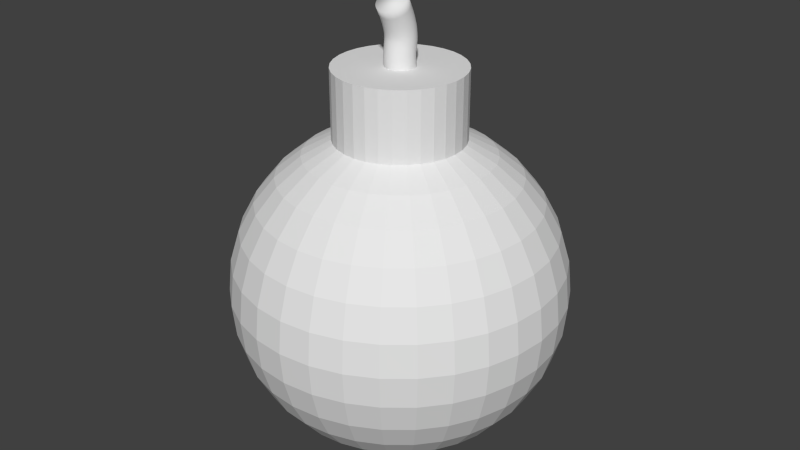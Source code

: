 # Source: cherrybomb.blend  (saved by Blender 2.76.0; exported with 4.5.12 LTS)
import bpy
from mathutils import Matrix  # noqa: F401  (used for matrix-valued properties, if any)

bpy.ops.wm.read_factory_settings(use_empty=True)
scene = bpy.context.scene
scene.name = 'Scene'

# ---- collections
col_collection_1 = bpy.data.collections.new('Collection 1'); scene.collection.children.link(col_collection_1)

# ---- world
world_world = bpy.data.worlds.new('World'); scene.world = world_world
world_world.color = (0.05088, 0.05088, 0.05088)
world_world.use_sun_shadow = False
world_world.sun_shadow_jitter_overblur = 0.0
world_world.cycles.sampling_method = 'MANUAL'
world_world.cycles.sample_map_resolution = 256

# ---- meshes
me_sphere = bpy.data.meshes.new('Sphere')
me_sphere.from_pydata([(8.701e-09, 0.1873, 0.01022), (-0.001222, 0.1874, 0.01012), (-0.002398, 0.1876, 0.009805), (-0.003481, 0.1879, 0.009298), (-0.00443, 0.1882, 0.008616), (-0.00521, 0.1887, 0.007785), (-0.005789, 0.1892, 0.006836), (-0.006145, 0.1898, 0.005807), (-0.006266, 0.1904, 0.004737), (-0.006145, 0.191, 0.003667), (-0.005789, 0.1915, 0.002638), (-0.00521, 0.1921, 0.001689), (-0.00443, 0.1925, 0.0008578), (-0.003481, 0.1929, 0.0001755), (-0.002398, 0.1932, -0.0003314), (-0.001222, 0.1933, -0.0006436), (9.251e-09, 0.1934, -0.000749), (0.001222, 0.1933, -0.0006436), (0.002398, 0.1932, -0.0003314), (0.003481, 0.1929, 0.0001755), (0.004431, 0.1925, 0.0008578), (0.00521, 0.1921, 0.001689), (0.005789, 0.1915, 0.002638), (0.006145, 0.191, 0.003667), (0.006266, 0.1904, 0.004737), (0.006145, 0.1898, 0.005807), (0.005789, 0.1892, 0.006836), (0.00521, 0.1887, 0.007785), (0.004431, 0.1882, 0.008616), (0.003481, 0.1879, 0.009298), (0.002398, 0.1876, 0.009805), (0.001222, 0.1874, 0.01012), (1.323e-07, 0.1842, 0.008549), (-0.001222, 0.1842, 0.008441), (-0.002398, 0.1844, 0.008122), (-0.003481, 0.1846, 0.007603), (-0.00443, 0.185, 0.006905), (-0.00521, 0.1854, 0.006054), (-0.005789, 0.1859, 0.005083), (-0.006145, 0.1864, 0.00403), (-0.006266, 0.1869, 0.002935), (-0.006145, 0.1875, 0.00184), (-0.005789, 0.188, 0.0007871), (-0.00521, 0.1885, -0.0001833), (-0.00443, 0.1889, -0.001034), (-0.003481, 0.1893, -0.001732), (-0.002398, 0.1895, -0.002251), (-0.001222, 0.1897, -0.00257), (1.315e-07, 0.1897, -0.002678), (0.001223, 0.1897, -0.00257), (0.002398, 0.1895, -0.002251), (0.003481, 0.1893, -0.001732), (0.004431, 0.1889, -0.001034), (0.00521, 0.1885, -0.000183), (0.005789, 0.188, 0.0007875), (0.006145, 0.1875, 0.001841), (0.006266, 0.1869, 0.002936), (0.006145, 0.1864, 0.004031), (0.005789, 0.1859, 0.005084), (0.00521, 0.1854, 0.006054), (0.004431, 0.185, 0.006905), (0.003481, 0.1846, 0.007603), (0.002398, 0.1844, 0.008122), (0.001223, 0.1842, 0.008441), (4.816e-07, 0.1816, 0.007329), (-0.001222, 0.1816, 0.007219), (-0.002397, 0.1817, 0.006891), (-0.003481, 0.182, 0.006359), (-0.00443, 0.1823, 0.005643), (-0.005209, 0.1827, 0.00477), (-0.005788, 0.1831, 0.003775), (-0.006145, 0.1835, 0.002695), (-0.006265, 0.184, 0.001571), (-0.006145, 0.1845, 0.0004482), (-0.005788, 0.185, -0.0006318), (-0.005209, 0.1854, -0.001627), (-0.00443, 0.1858, -0.0025), (-0.003481, 0.1861, -0.003216), (-0.002397, 0.1863, -0.003748), (-0.001222, 0.1864, -0.004075), (4.812e-07, 0.1865, -0.004186), (0.001223, 0.1864, -0.004075), (0.002398, 0.1863, -0.003747), (0.003481, 0.1861, -0.003215), (0.004431, 0.1858, -0.002499), (0.00521, 0.1854, -0.001627), (0.005789, 0.185, -0.0006311), (0.006146, 0.1845, 0.000449), (0.006266, 0.184, 0.001572), (0.006146, 0.1835, 0.002696), (0.005789, 0.1831, 0.003776), (0.00521, 0.1827, 0.004771), (0.004431, 0.1823, 0.005643), (0.003481, 0.182, 0.006359), (0.002398, 0.1817, 0.006891), (0.001223, 0.1816, 0.007219), (1.028e-06, 0.1795, 0.006508), (-0.001221, 0.1795, 0.006394), (-0.002397, 0.1796, 0.006057), (-0.00348, 0.1798, 0.00551), (-0.004429, 0.1801, 0.004775), (-0.005209, 0.1804, 0.003878), (-0.005788, 0.1807, 0.002855), (-0.006144, 0.1811, 0.001746), (-0.006265, 0.1815, 0.0005916), (-0.006144, 0.1819, -0.0005624), (-0.005788, 0.1823, -0.001672), (-0.005209, 0.1827, -0.002695), (-0.004429, 0.183, -0.003591), (-0.00348, 0.1832, -0.004327), (-0.002397, 0.1834, -0.004873), (-0.001221, 0.1836, -0.00521), (1.027e-06, 0.1836, -0.005323), (0.001223, 0.1836, -0.00521), (0.002399, 0.1834, -0.004873), (0.003482, 0.1833, -0.004326), (0.004432, 0.183, -0.00359), (0.005211, 0.1827, -0.002694), (0.00579, 0.1823, -0.001671), (0.006146, 0.1819, -0.0005614), (0.006267, 0.1815, 0.0005927), (0.006146, 0.1811, 0.001747), (0.00579, 0.1807, 0.002856), (0.005211, 0.1804, 0.003879), (0.004432, 0.1801, 0.004776), (0.003482, 0.1798, 0.005511), (0.002399, 0.1796, 0.006058), (0.001223, 0.1795, 0.006394), (1.739e-06, 0.1779, 0.006014), (-0.001221, 0.1779, 0.005897), (-0.002396, 0.178, 0.005551), (-0.003479, 0.1781, 0.00499), (-0.004429, 0.1783, 0.004235), (-0.005208, 0.1785, 0.003315), (-0.005787, 0.1788, 0.002265), (-0.006144, 0.1791, 0.001126), (-0.006264, 0.1794, -5.815e-05), (-0.006144, 0.1797, -0.001243), (-0.005787, 0.18, -0.002381), (-0.005208, 0.1803, -0.003431), (-0.004429, 0.1805, -0.004351), (-0.003479, 0.1807, -0.005106), (-0.002396, 0.1808, -0.005667), (-0.001221, 0.1809, -0.006012), (1.74e-06, 0.181, -0.006129), (0.001224, 0.1809, -0.006012), (0.0024, 0.1808, -0.005666), (0.003483, 0.1807, -0.005105), (0.004432, 0.1805, -0.00435), (0.005211, 0.1803, -0.00343), (0.00579, 0.18, -0.00238), (0.006147, 0.1797, -0.001241), (0.006267, 0.1794, -5.695e-05), (0.006147, 0.1791, 0.001127), (0.00579, 0.1788, 0.002266), (0.005211, 0.1786, 0.003316), (0.004432, 0.1783, 0.004236), (0.003483, 0.1781, 0.004991), (0.0024, 0.178, 0.005552), (0.001224, 0.1779, 0.005897), (2.588e-06, 0.1767, 0.005765), (-0.00122, 0.1767, 0.005646), (-0.002395, 0.1767, 0.005293), (-0.003478, 0.1768, 0.00472), (-0.004428, 0.1769, 0.00395), (-0.005207, 0.1771, 0.003011), (-0.005786, 0.1772, 0.001939), (-0.006143, 0.1774, 0.000777), (-0.006263, 0.1776, -0.0004318), (-0.006143, 0.1778, -0.001641), (-0.005786, 0.1779, -0.002803), (-0.005207, 0.1781, -0.003874), (-0.004428, 0.1782, -0.004813), (-0.003478, 0.1784, -0.005583), (-0.002395, 0.1785, -0.006156), (-0.00122, 0.1785, -0.006508), (2.588e-06, 0.1785, -0.006627), (0.001225, 0.1785, -0.006508), (0.0024, 0.1785, -0.006156), (0.003484, 0.1784, -0.005583), (0.004433, 0.1783, -0.004812), (0.005212, 0.1781, -0.003873), (0.005791, 0.178, -0.002802), (0.006148, 0.1778, -0.00164), (0.006268, 0.1776, -0.0004308), (0.006148, 0.1774, 0.000778), (0.005791, 0.1772, 0.00194), (0.005212, 0.1771, 0.003011), (0.004433, 0.1769, 0.00395), (0.003484, 0.1768, 0.004721), (0.0024, 0.1767, 0.005293), (0.001225, 0.1767, 0.005646), (3.542e-06, 0.1757, 0.005677), (-0.001219, 0.1758, 0.005557), (-0.002394, 0.1758, 0.0052), (-0.003477, 0.1758, 0.004622), (-0.004427, 0.1758, 0.003843), (-0.005206, 0.1759, 0.002895), (-0.005785, 0.1759, 0.001812), (-0.006142, 0.176, 0.0006381), (-0.006262, 0.176, -0.0005832), (-0.006142, 0.1761, -0.001805), (-0.005785, 0.1761, -0.002979), (-0.005206, 0.1762, -0.004061), (-0.004427, 0.1762, -0.00501), (-0.003477, 0.1762, -0.005788), (-0.002394, 0.1763, -0.006367), (-0.001219, 0.1763, -0.006723), (3.541e-06, 0.1763, -0.006843), (0.001226, 0.1763, -0.006723), (0.002401, 0.1763, -0.006367), (0.003485, 0.1762, -0.005788), (0.004434, 0.1762, -0.00501), (0.005213, 0.1762, -0.004061), (0.005792, 0.1761, -0.002979), (0.006149, 0.1761, -0.001804), (0.006269, 0.176, -0.0005829), (0.006149, 0.176, 0.0006384), (0.005792, 0.1759, 0.001813), (0.005213, 0.1759, 0.002895), (0.004434, 0.1758, 0.003844), (0.003485, 0.1758, 0.004622), (0.002401, 0.1758, 0.005201), (0.001226, 0.1758, 0.005557), (4.571e-06, 0.175, 0.005689), (-0.001218, 0.1749, 0.005569), (-0.002393, 0.1749, 0.005213), (-0.003476, 0.1749, 0.004635), (-0.004426, 0.1748, 0.003857), (-0.005205, 0.1748, 0.002909), (-0.005784, 0.1747, 0.001828), (-0.006141, 0.1747, 0.000654), (-0.006261, 0.1746, -0.0005665), (-0.006141, 0.1745, -0.001787), (-0.005784, 0.1745, -0.002961), (-0.005205, 0.1744, -0.004042), (-0.004426, 0.1744, -0.00499), (-0.003476, 0.1743, -0.005768), (-0.002393, 0.1743, -0.006346), (-0.001218, 0.1743, -0.006702), (4.57e-06, 0.1743, -0.006823), (0.001227, 0.1743, -0.006703), (0.002402, 0.1743, -0.006347), (0.003486, 0.1743, -0.005769), (0.004435, 0.1744, -0.004991), (0.005214, 0.1744, -0.004043), (0.005793, 0.1745, -0.002961), (0.00615, 0.1745, -0.001788), (0.00627, 0.1746, -0.0005671), (0.00615, 0.1747, 0.0006534), (0.005793, 0.1747, 0.001827), (0.005214, 0.1748, 0.002909), (0.004435, 0.1749, 0.003857), (0.003486, 0.1749, 0.004635), (0.002402, 0.1749, 0.005213), (0.001227, 0.1749, 0.005569), (5.645e-06, 0.1741, 0.00578), (-0.001217, 0.1741, 0.005661), (-0.002392, 0.174, 0.005307), (-0.003475, 0.174, 0.004733), (-0.004425, 0.1739, 0.00396), (-0.005204, 0.1737, 0.003018), (-0.005783, 0.1736, 0.001943), (-0.00614, 0.1735, 0.000777), (-0.00626, 0.1733, -0.0004358), (-0.00614, 0.1731, -0.001649), (-0.005783, 0.173, -0.002815), (-0.005204, 0.1729, -0.00389), (-0.004425, 0.1727, -0.004832), (-0.003475, 0.1726, -0.005605), (-0.002392, 0.1726, -0.00618), (-0.001217, 0.1725, -0.006533), (5.645e-06, 0.1725, -0.006653), (0.001228, 0.1725, -0.006534), (0.002403, 0.1726, -0.00618), (0.003487, 0.1727, -0.005606), (0.004436, 0.1728, -0.004833), (0.005215, 0.1729, -0.003891), (0.005794, 0.173, -0.002816), (0.006151, 0.1732, -0.00165), (0.006271, 0.1733, -0.0004371), (0.006151, 0.1735, 0.0007757), (0.005794, 0.1736, 0.001942), (0.005215, 0.1737, 0.003017), (0.004436, 0.1739, 0.003959), (0.003487, 0.174, 0.004732), (0.002403, 0.174, 0.005307), (0.001228, 0.1741, 0.005661), (6.735e-06, 0.173, 0.005948), (-0.001216, 0.173, 0.005829), (-0.002391, 0.1729, 0.005477), (-0.003474, 0.1728, 0.004905), (-0.004424, 0.1727, 0.004134), (-0.005203, 0.1726, 0.003196), (-0.005782, 0.1724, 0.002125), (-0.006139, 0.1722, 0.0009632), (-0.006259, 0.172, -0.0002452), (-0.006139, 0.1719, -0.001454), (-0.005782, 0.1717, -0.002616), (-0.005203, 0.1715, -0.003686), (-0.004424, 0.1714, -0.004625), (-0.003474, 0.1713, -0.005396), (-0.002391, 0.1712, -0.005968), (-0.001216, 0.1711, -0.006321), (6.734e-06, 0.1711, -0.00644), (0.001229, 0.1711, -0.006321), (0.002404, 0.1712, -0.005969), (0.003488, 0.1713, -0.005396), (0.004437, 0.1714, -0.004626), (0.005216, 0.1715, -0.003688), (0.005795, 0.1717, -0.002617), (0.006152, 0.1719, -0.001455), (0.006272, 0.1721, -0.0002468), (0.006152, 0.1722, 0.0009616), (0.005795, 0.1724, 0.002124), (0.005216, 0.1726, 0.003195), (0.004437, 0.1727, 0.004133), (0.003488, 0.1728, 0.004904), (0.002404, 0.1729, 0.005476), (0.001229, 0.173, 0.005829), (7.809e-06, 0.1716, 0.006163), (-0.001215, 0.1716, 0.006044), (-0.00239, 0.1715, 0.00569), (-0.003473, 0.1714, 0.005116), (-0.004423, 0.1713, 0.004344), (-0.005202, 0.1712, 0.003403), (-0.005781, 0.1711, 0.002329), (-0.006137, 0.1709, 0.001163), (-0.006258, 0.1708, -4.876e-05), (-0.006137, 0.1706, -0.001261), (-0.005781, 0.1705, -0.002426), (-0.005202, 0.1703, -0.0035), (-0.004423, 0.1702, -0.004442), (-0.003473, 0.1701, -0.005214), (-0.00239, 0.17, -0.005789), (-0.001215, 0.17, -0.006142), (7.809e-06, 0.17, -0.006262), (0.00123, 0.17, -0.006143), (0.002406, 0.17, -0.005789), (0.003489, 0.1701, -0.005215), (0.004438, 0.1702, -0.004443), (0.005218, 0.1703, -0.003501), (0.005797, 0.1705, -0.002427), (0.006153, 0.1706, -0.001262), (0.006273, 0.1708, -5.005e-05), (0.006153, 0.1709, 0.001162), (0.005797, 0.1711, 0.002327), (0.005218, 0.1712, 0.003401), (0.004438, 0.1713, 0.004343), (0.003489, 0.1714, 0.005116), (0.002406, 0.1715, 0.00569), (0.00123, 0.1716, 0.006043), (8.838e-06, 0.1698, 0.00635), (-0.001214, 0.1698, 0.00623), (-0.002389, 0.1698, 0.005874), (-0.003472, 0.1698, 0.005297), (-0.004422, 0.1697, 0.004519), (-0.005201, 0.1696, 0.003572), (-0.00578, 0.1696, 0.002492), (-0.006136, 0.1695, 0.001319), (-0.006257, 0.1694, 9.963e-05), (-0.006136, 0.1693, -0.00112), (-0.00578, 0.1692, -0.002292), (-0.005201, 0.1692, -0.003373), (-0.004422, 0.1691, -0.00432), (-0.003472, 0.169, -0.005098), (-0.002389, 0.169, -0.005675), (-0.001214, 0.169, -0.006031), (8.839e-06, 0.169, -0.006151), (0.001231, 0.169, -0.006031), (0.002407, 0.169, -0.005675), (0.00349, 0.169, -0.005098), (0.004439, 0.1691, -0.004321), (0.005219, 0.1692, -0.003373), (0.005798, 0.1692, -0.002293), (0.006154, 0.1693, -0.00112), (0.006275, 0.1694, 9.903e-05), (0.006154, 0.1695, 0.001318), (0.005798, 0.1696, 0.002491), (0.005219, 0.1696, 0.003572), (0.004439, 0.1697, 0.004519), (0.00349, 0.1698, 0.005296), (0.002407, 0.1698, 0.005874), (0.001231, 0.1698, 0.00623), (9.792e-06, 0.1678, 0.006411), (-0.001213, 0.1678, 0.006291), (-0.002388, 0.1678, 0.005934), (-0.003471, 0.1678, 0.005355), (-0.004421, 0.1678, 0.004576), (-0.0052, 0.1678, 0.003627), (-0.005779, 0.1678, 0.002544), (-0.006135, 0.1679, 0.001368), (-0.006256, 0.1679, 0.0001462), (-0.006135, 0.1679, -0.001076), (-0.005779, 0.1679, -0.002251), (-0.0052, 0.1679, -0.003334), (-0.004421, 0.168, -0.004284), (-0.003471, 0.168, -0.005063), (-0.002388, 0.168, -0.005642), (-0.001213, 0.168, -0.005998), (9.792e-06, 0.168, -0.006119), (0.001232, 0.168, -0.005998), (0.002408, 0.168, -0.005642), (0.003491, 0.168, -0.005063), (0.00444, 0.168, -0.004284), (0.005219, 0.1679, -0.003334), (0.005799, 0.1679, -0.002251), (0.006155, 0.1679, -0.001076), (0.006275, 0.1679, 0.0001463), (0.006155, 0.1679, 0.001369), (0.005799, 0.1678, 0.002544), (0.00522, 0.1678, 0.003627), (0.00444, 0.1678, 0.004576), (0.003491, 0.1678, 0.005355), (0.002408, 0.1678, 0.005934), (0.001232, 0.1678, 0.006291), (1.064e-05, 0.1655, 0.006265), (-0.001212, 0.1655, 0.006146), (-0.002387, 0.1655, 0.005791), (-0.00347, 0.1656, 0.005216), (-0.00442, 0.1657, 0.004441), (-0.005199, 0.1658, 0.003497), (-0.005778, 0.1659, 0.00242), (-0.006135, 0.166, 0.001252), (-0.006255, 0.1661, 3.71e-05), (-0.006135, 0.1663, -0.001178), (-0.005778, 0.1664, -0.002346), (-0.005199, 0.1665, -0.003423), (-0.00442, 0.1666, -0.004367), (-0.00347, 0.1667, -0.005141), (-0.002387, 0.1668, -0.005717), (-0.001212, 0.1668, -0.006071), (1.064e-05, 0.1668, -0.006191), (0.001233, 0.1668, -0.006071), (0.002408, 0.1668, -0.005716), (0.003492, 0.1667, -0.005141), (0.004441, 0.1666, -0.004366), (0.00522, 0.1665, -0.003422), (0.005799, 0.1664, -0.002346), (0.006156, 0.1663, -0.001177), (0.006276, 0.1662, 3.767e-05), (0.006156, 0.166, 0.001253), (0.005799, 0.1659, 0.002421), (0.00522, 0.1658, 0.003498), (0.004441, 0.1657, 0.004441), (0.003492, 0.1656, 0.005216), (0.002408, 0.1655, 0.005791), (0.001233, 0.1655, 0.006146), (1.135e-05, 0.1629, 0.005861), (-0.001211, 0.1629, 0.005743), (-0.002386, 0.163, 0.005393), (-0.00347, 0.1631, 0.004825), (-0.004419, 0.1633, 0.004062), (-0.005198, 0.1634, 0.003131), (-0.005777, 0.1637, 0.002069), (-0.006134, 0.1639, 0.0009167), (-0.006254, 0.1641, -0.0002816), (-0.006134, 0.1644, -0.00148), (-0.005777, 0.1646, -0.002632), (-0.005198, 0.1648, -0.003694), (-0.004419, 0.165, -0.004625), (-0.00347, 0.1652, -0.005388), (-0.002386, 0.1653, -0.005956), (-0.001211, 0.1653, -0.006305), (1.135e-05, 0.1654, -0.006423), (0.001234, 0.1653, -0.006305), (0.002409, 0.1653, -0.005956), (0.003492, 0.1652, -0.005388), (0.004442, 0.165, -0.004624), (0.005221, 0.1648, -0.003693), (0.0058, 0.1646, -0.002631), (0.006157, 0.1644, -0.001479), (0.006277, 0.1641, -0.0002809), (0.006157, 0.1639, 0.0009174), (0.0058, 0.1637, 0.00207), (0.005221, 0.1634, 0.003131), (0.004442, 0.1633, 0.004062), (0.003492, 0.1631, 0.004826), (0.002409, 0.163, 0.005393), (0.001234, 0.1629, 0.005743), (1.19e-05, 0.1601, 0.005163), (-0.00121, 0.1601, 0.005047), (-0.002386, 0.1602, 0.004704), (-0.003469, 0.1603, 0.004147), (-0.004419, 0.1606, 0.003397), (-0.005198, 0.1608, 0.002484), (-0.005777, 0.1611, 0.001442), (-0.006133, 0.1614, 0.0003118), (-0.006254, 0.1618, -0.0008639), (-0.006133, 0.1621, -0.002039), (-0.005777, 0.1624, -0.00317), (-0.005198, 0.1627, -0.004212), (-0.004419, 0.163, -0.005125), (-0.003469, 0.1632, -0.005874), (-0.002386, 0.1634, -0.006431), (-0.00121, 0.1634, -0.006774), (1.19e-05, 0.1635, -0.00689), (0.001234, 0.1634, -0.006774), (0.00241, 0.1634, -0.006431), (0.003493, 0.1632, -0.005874), (0.004442, 0.163, -0.005124), (0.005222, 0.1627, -0.004211), (0.005801, 0.1624, -0.003169), (0.006157, 0.1621, -0.002039), (0.006278, 0.1618, -0.0008633), (0.006157, 0.1614, 0.0003124), (0.005801, 0.1611, 0.001443), (0.005222, 0.1608, 0.002485), (0.004442, 0.1606, 0.003398), (0.003493, 0.1603, 0.004147), (0.00241, 0.1602, 0.004704), (0.001234, 0.1601, 0.005047), (1.225e-05, 0.1569, 0.004137), (-0.00121, 0.1569, 0.004024), (-0.002386, 0.157, 0.003688), (-0.003469, 0.1572, 0.003143), (-0.004418, 0.1575, 0.002409), (-0.005197, 0.1578, 0.001515), (-0.005776, 0.1582, 0.0004944), (-0.006133, 0.1586, -0.0006125), (-0.006253, 0.159, -0.001764), (-0.006133, 0.1594, -0.002915), (-0.005776, 0.1598, -0.004022), (-0.005197, 0.1602, -0.005042), (-0.004418, 0.1605, -0.005936), (-0.003469, 0.1607, -0.00667), (-0.002386, 0.1609, -0.007215), (-0.00121, 0.1611, -0.007551), (1.225e-05, 0.1611, -0.007665), (0.001235, 0.1611, -0.007551), (0.00241, 0.1609, -0.007215), (0.003493, 0.1607, -0.00667), (0.004443, 0.1605, -0.005936), (0.005222, 0.1602, -0.005042), (0.005801, 0.1598, -0.004022), (0.006158, 0.1594, -0.002915), (0.006278, 0.159, -0.001763), (0.006158, 0.1586, -0.0006122), (0.005801, 0.1582, 0.0004947), (0.005222, 0.1578, 0.001515), (0.004443, 0.1575, 0.002409), (0.003493, 0.1572, 0.003143), (0.00241, 0.157, 0.003688), (0.001235, 0.1569, 0.004024), (1.237e-05, 0.1533, 0.002742), (-0.00121, 0.1534, 0.002631), (-0.002385, 0.1535, 0.002302), (-0.003469, 0.1537, 0.001769), (-0.004418, 0.154, 0.00105), (-0.005197, 0.1544, 0.0001745), (-0.005776, 0.1548, -0.0008243), (-0.006133, 0.1553, -0.001908), (-0.006253, 0.1557, -0.003035), (-0.006133, 0.1562, -0.004162), (-0.005776, 0.1567, -0.005246), (-0.005197, 0.1571, -0.006245), (-0.004418, 0.1574, -0.007121), (-0.003469, 0.1577, -0.007839), (-0.002385, 0.158, -0.008373), (-0.00121, 0.1581, -0.008702), (1.237e-05, 0.1582, -0.008813), (0.001235, 0.1581, -0.008702), (0.00241, 0.158, -0.008373), (0.003493, 0.1577, -0.007839), (0.004443, 0.1574, -0.007121), (0.005222, 0.1571, -0.006245), (0.005801, 0.1567, -0.005246), (0.006158, 0.1562, -0.004162), (0.006278, 0.1557, -0.003035), (0.006158, 0.1553, -0.001908), (0.005801, 0.1548, -0.0008243), (0.005222, 0.1544, 0.0001745), (0.004443, 0.154, 0.00105), (0.003493, 0.1537, 0.001769), (0.00241, 0.1535, 0.002302), (0.001235, 0.1534, 0.002631), (-0.02687, 0.1351, -4.89e-07), (-0.03901, 0.1286, -4.656e-07), (-0.04965, 0.1199, -4.339e-07), (-0.05839, 0.1092, -3.954e-07), (-0.06488, 0.09709, -3.515e-07), (-0.06887, 0.08392, -3.038e-07), (-0.07022, 0.07022, -2.542e-07), (-0.06887, 0.05652, -2.046e-07), (-0.06488, 0.04335, -1.569e-07), (-0.05839, 0.03121, -1.13e-07), (-0.04965, 0.02057, -7.445e-08), (-0.03901, 0.01183, -4.284e-08), (-0.02687, 0.005345, -1.935e-08), (-0.0137, 0.001349, -4.884e-09), (-0.02636, 0.1351, -0.005243), (-0.03826, 0.1286, -0.007611), (-0.0487, 0.1199, -0.009687), (-0.05726, 0.1092, -0.01139), (-0.06363, 0.09709, -0.01266), (-0.06755, 0.08392, -0.01344), (-0.06887, 0.07022, -0.0137), (-0.06755, 0.05652, -0.01344), (-0.06363, 0.04335, -0.01266), (-0.05726, 0.03121, -0.01139), (-0.0487, 0.02057, -0.009687), (-0.03826, 0.01183, -0.007611), (-0.02636, 0.005345, -0.005243), (-0.01344, 0.001349, -0.002673), (-0.02483, 0.1351, -0.01028), (-0.03604, 0.1286, -0.01493), (-0.04587, 0.1199, -0.019), (-0.05394, 0.1092, -0.02234), (-0.05994, 0.09709, -0.02483), (-0.06363, 0.08392, -0.02636), (-0.06488, 0.07022, -0.02687), (-0.06363, 0.05652, -0.02636), (-0.05994, 0.04335, -0.02483), (-0.05394, 0.03121, -0.02234), (-0.04587, 0.02057, -0.019), (-0.03604, 0.01183, -0.01493), (-0.02483, 0.005345, -0.01028), (-0.01266, 0.001349, -0.005243), (-0.02234, 0.1351, -0.01493), (-0.03244, 0.1286, -0.02167), (-0.04129, 0.1199, -0.02759), (-0.04855, 0.1092, -0.03244), (-0.05394, 0.09709, -0.03604), (-0.05726, 0.08392, -0.03826), (-0.05839, 0.07022, -0.03901), (-0.05726, 0.05652, -0.03826), (-0.05394, 0.04335, -0.03604), (-0.04855, 0.03121, -0.03244), (-0.04129, 0.02057, -0.02759), (-0.03244, 0.01183, -0.02167), (-0.02234, 0.005345, -0.01493), (-0.01139, 0.001349, -0.007611), (-0.019, 0.1351, -0.019), (-0.02759, 0.1286, -0.02759), (-0.03511, 0.1199, -0.03511), (-0.04129, 0.1092, -0.04129), (-0.04587, 0.09709, -0.04587), (-0.0487, 0.08392, -0.0487), (-0.04965, 0.07022, -0.04965), (-0.0487, 0.05652, -0.0487), (-0.04587, 0.04335, -0.04587), (-0.04129, 0.03121, -0.04129), (-0.03511, 0.02057, -0.03511), (-0.02759, 0.01183, -0.02759), (-0.019, 0.005345, -0.019), (-0.009687, 0.001349, -0.009687), (-0.01493, 0.1351, -0.02234), (-0.02167, 0.1286, -0.03244), (-0.02759, 0.1199, -0.04129), (-0.03244, 0.1092, -0.04855), (-0.03604, 0.09709, -0.05394), (-0.03826, 0.08392, -0.05726), (-0.03901, 0.07022, -0.05839), (-0.03826, 0.05652, -0.05726), (-0.03604, 0.04335, -0.05394), (-0.03244, 0.03121, -0.04855), (-0.02759, 0.02057, -0.04129), (-0.02167, 0.01183, -0.03244), (-0.01493, 0.005345, -0.02234), (-0.007611, 0.001349, -0.01139), (-0.01028, 0.1351, -0.02483), (-0.01493, 0.1286, -0.03604), (-0.019, 0.1199, -0.04587), (-0.02234, 0.1092, -0.05394), (-0.02483, 0.09709, -0.05994), (-0.02636, 0.08392, -0.06363), (-0.02687, 0.07022, -0.06488), (-0.02636, 0.05652, -0.06363), (-0.02483, 0.04335, -0.05994), (-0.02234, 0.03121, -0.05394), (-0.019, 0.02057, -0.04587), (-0.01493, 0.01183, -0.03604), (-0.01028, 0.005345, -0.02483), (-0.005242, 0.001349, -0.01266), (-0.005242, 0.1351, -0.02636), (-0.007611, 0.1286, -0.03826), (-0.009687, 0.1199, -0.0487), (-0.01139, 0.1092, -0.05726), (-0.01266, 0.09709, -0.06363), (-0.01344, 0.08392, -0.06755), (-0.0137, 0.07022, -0.06887), (-0.01344, 0.05652, -0.06755), (-0.01266, 0.04335, -0.06363), (-0.01139, 0.03121, -0.05726), (-0.009687, 0.02057, -0.0487), (-0.007611, 0.01183, -0.03826), (-0.005242, 0.005345, -0.02636), (-0.002673, 0.001349, -0.01344), (2.241e-08, 0.1351, -0.02687), (2.189e-08, 0.1286, -0.03901), (2.241e-08, 0.1199, -0.04965), (2.346e-08, 0.1092, -0.05839), (1.927e-08, 0.09709, -0.06488), (2.765e-08, 0.08392, -0.06887), (2.66e-08, 0.07022, -0.07022), (2.765e-08, 0.05652, -0.06887), (1.614e-08, 0.04335, -0.06488), (2.346e-08, 0.03121, -0.05839), (2.241e-08, 0.02057, -0.04965), (2.398e-08, 0.01183, -0.03901), (2.137e-08, 0.005345, -0.02687), (2.163e-08, 0.001349, -0.0137), (0.005243, 0.1351, -0.02636), (0.007611, 0.1286, -0.03826), (0.009687, 0.1199, -0.0487), (0.01139, 0.1092, -0.05726), (0.01266, 0.09709, -0.06363), (0.01344, 0.08392, -0.06755), (0.0137, 0.07022, -0.06887), (0.01344, 0.05652, -0.06755), (0.01266, 0.04335, -0.06363), (0.01139, 0.03121, -0.05726), (0.009687, 0.02057, -0.0487), (0.007611, 0.01183, -0.03826), (0.005243, 0.005345, -0.02636), (0.002673, 0.001349, -0.01344), (0.01028, 0.1351, -0.02483), (0.01493, 0.1286, -0.03604), (0.019, 0.1199, -0.04587), (0.02234, 0.1092, -0.05394), (0.02483, 0.09709, -0.05994), (0.02636, 0.08392, -0.06363), (0.02687, 0.07022, -0.06488), (0.02636, 0.05652, -0.06363), (0.02483, 0.04335, -0.05994), (0.02234, 0.03121, -0.05394), (0.019, 0.02057, -0.04587), (0.01493, 0.01183, -0.03604), (0.01028, 0.005345, -0.02483), (0.005243, 0.001349, -0.01266), (0.01493, 0.1351, -0.02234), (0.02167, 0.1286, -0.03244), (0.02759, 0.1199, -0.04129), (0.03244, 0.1092, -0.04855), (0.03604, 0.09709, -0.05394), (0.03826, 0.08392, -0.05726), (0.03901, 0.07022, -0.05839), (0.03826, 0.05652, -0.05726), (0.03604, 0.04335, -0.05394), (0.03244, 0.03121, -0.04855), (0.02759, 0.02057, -0.04129), (0.02167, 0.01183, -0.03244), (0.01493, 0.005345, -0.02234), (0.007611, 0.001349, -0.01139), (0.019, 0.1351, -0.019), (0.02759, 0.1286, -0.02759), (0.03511, 0.1199, -0.03511), (0.04129, 0.1092, -0.04129), (0.04587, 0.09709, -0.04587), (0.0487, 0.08392, -0.0487), (0.04965, 0.07022, -0.04965), (0.0487, 0.05652, -0.0487), (0.04587, 0.04335, -0.04587), (0.04129, 0.03121, -0.04129), (0.03511, 0.02057, -0.03511), (0.02759, 0.01183, -0.02759), (0.019, 0.005345, -0.019), (0.009687, 0.001349, -0.009687), (0.02234, 0.1351, -0.01493), (0.03244, 0.1286, -0.02167), (0.04129, 0.1199, -0.02759), (0.04855, 0.1092, -0.03244), (0.05394, 0.09709, -0.03604), (0.05726, 0.08392, -0.03826), (0.05839, 0.07022, -0.03901), (0.05726, 0.05652, -0.03826), (0.05394, 0.04335, -0.03604), (0.04855, 0.03121, -0.03244), (0.04129, 0.02057, -0.02759), (0.03244, 0.01183, -0.02167), (0.02234, 0.005345, -0.01493), (0.01139, 0.001349, -0.007611), (0.02483, 0.1351, -0.01028), (0.03604, 0.1286, -0.01493), (0.04587, 0.1199, -0.019), (0.05394, 0.1092, -0.02234), (0.05994, 0.09709, -0.02483), (0.06363, 0.08392, -0.02636), (0.06488, 0.07022, -0.02687), (0.06363, 0.05652, -0.02636), (0.05994, 0.04335, -0.02483), (0.05394, 0.03121, -0.02234), (0.04587, 0.02057, -0.019), (0.03604, 0.01183, -0.01493), (0.02483, 0.005345, -0.01028), (0.01266, 0.001349, -0.005243), (0.02636, 0.1351, -0.005243), (0.03826, 0.1286, -0.007611), (0.0487, 0.1199, -0.009687), (0.05726, 0.1092, -0.01139), (0.06363, 0.09709, -0.01266), (0.06755, 0.08392, -0.01344), (0.06887, 0.07022, -0.0137), (0.06755, 0.05652, -0.01344), (0.06363, 0.04335, -0.01266), (0.05726, 0.03121, -0.01139), (0.0487, 0.02057, -0.009687), (0.03826, 0.01183, -0.007611), (0.02636, 0.005345, -0.005243), (0.01344, 0.001349, -0.002673), (0.02687, 0.1351, -4.919e-07), (0.03901, 0.1286, -4.674e-07), (0.04965, 0.1199, -4.321e-07), (0.05839, 0.1092, -3.894e-07), (0.06488, 0.09709, -3.559e-07), (0.06887, 0.08392, -2.978e-07), (0.07022, 0.07022, -2.472e-07), (0.06887, 0.05652, -1.986e-07), (0.06488, 0.04335, -1.614e-07), (0.05839, 0.03121, -1.07e-07), (0.04965, 0.02057, -7.264e-08), (0.03901, 0.01183, -4.207e-08), (0.02687, 0.005345, -1.963e-08), (0.0137, 0.001349, -5.163e-09), (0.02636, 0.1351, 0.005242), (0.03826, 0.1286, 0.00761), (0.0487, 0.1199, 0.009686), (0.05726, 0.1092, 0.01139), (0.06363, 0.09709, 0.01266), (0.06755, 0.08392, 0.01344), (0.06887, 0.07022, 0.0137), (0.06755, 0.05652, 0.01344), (0.06363, 0.04335, 0.01266), (0.05726, 0.03121, 0.01139), (0.0487, 0.02057, 0.009687), (0.03826, 0.01183, 0.007611), (0.02636, 0.005345, 0.005242), (0.01344, 0.001349, 0.002673), (0.02483, 0.1351, 0.01028), (0.03604, 0.1286, 0.01493), (0.04587, 0.1199, 0.019), (0.05394, 0.1092, 0.02234), (0.05994, 0.09709, 0.02483), (0.06363, 0.08392, 0.02636), (0.06488, 0.07022, 0.02687), (0.06363, 0.05652, 0.02636), (0.05994, 0.04335, 0.02483), (0.05394, 0.03121, 0.02234), (0.04587, 0.02057, 0.019), (0.03604, 0.01183, 0.01493), (0.02483, 0.005345, 0.01028), (0.01266, 0.001349, 0.005243), (0.02234, 0.1351, 0.01493), (0.03244, 0.1286, 0.02167), (0.04129, 0.1199, 0.02759), (0.04855, 0.1092, 0.03244), (0.05394, 0.09709, 0.03604), (0.05726, 0.08392, 0.03826), (0.05839, 0.07022, 0.03901), (0.05726, 0.05652, 0.03826), (0.05394, 0.04335, 0.03604), (0.04855, 0.03121, 0.03244), (0.04129, 0.02057, 0.02759), (0.03244, 0.01183, 0.02167), (0.02234, 0.005345, 0.01493), (0.01139, 0.001349, 0.007611), (0.019, 0.1351, 0.019), (0.02759, 0.1286, 0.02759), (0.03511, 0.1199, 0.03511), (0.04129, 0.1092, 0.04128), (0.04587, 0.09709, 0.04587), (0.0487, 0.08392, 0.0487), (0.04965, 0.07022, 0.04965), (0.0487, 0.05652, 0.0487), (0.04587, 0.04335, 0.04587), (0.04129, 0.03121, 0.04129), (0.03511, 0.02057, 0.03511), (0.02759, 0.01183, 0.02759), (0.019, 0.005345, 0.019), (0.009687, 0.001349, 0.009687), (0.01493, 0.1351, 0.02234), (0.02167, 0.1286, 0.03244), (0.02759, 0.1199, 0.04128), (0.03244, 0.1092, 0.04855), (0.03604, 0.09709, 0.05394), (0.03826, 0.08392, 0.05726), (0.03901, 0.07022, 0.05839), (0.03826, 0.05652, 0.05726), (0.03604, 0.04335, 0.05394), (0.03244, 0.03121, 0.04855), (0.02759, 0.02057, 0.04129), (0.02167, 0.01183, 0.03244), (0.01493, 0.005345, 0.02234), (0.007611, 0.001349, 0.01139), (2.288e-08, 0.0, 0.0), (0.01028, 0.1351, 0.02483), (0.01493, 0.1286, 0.03604), (0.019, 0.1199, 0.04587), (0.02234, 0.1092, 0.05394), (0.02483, 0.09709, 0.05994), (0.02636, 0.08392, 0.06363), (0.02687, 0.07022, 0.06488), (0.02636, 0.05652, 0.06363), (0.02483, 0.04335, 0.05994), (0.02234, 0.03121, 0.05394), (0.019, 0.02057, 0.04587), (0.01493, 0.01183, 0.03604), (0.01028, 0.005345, 0.02483), (0.005243, 0.001349, 0.01266), (0.005243, 0.1351, 0.02636), (0.007611, 0.1286, 0.03826), (0.009687, 0.1199, 0.0487), (0.01139, 0.1092, 0.05726), (0.01266, 0.09709, 0.06363), (0.01344, 0.08392, 0.06755), (0.0137, 0.07022, 0.06887), (0.01344, 0.05652, 0.06755), (0.01266, 0.04335, 0.06363), (0.01139, 0.03121, 0.05726), (0.009687, 0.02057, 0.0487), (0.007611, 0.01183, 0.03826), (0.005243, 0.005345, 0.02636), (0.002673, 0.001349, 0.01344), (1.98e-08, 0.1351, 0.02687), (1.98e-08, 0.1286, 0.03901), (1.3e-08, 0.1199, 0.04965), (9.857e-09, 0.1092, 0.05839), (2.241e-08, 0.09709, 0.06487), (6.718e-09, 0.08392, 0.06887), (9.857e-09, 0.07022, 0.07022), (6.718e-09, 0.05652, 0.06887), (2.241e-08, 0.04335, 0.06488), (9.857e-09, 0.03121, 0.05839), (1.3e-08, 0.02057, 0.04965), (1.823e-08, 0.01183, 0.03901), (1.77e-08, 0.005345, 0.02687), (2.215e-08, 0.001349, 0.0137), (-0.005242, 0.1351, 0.02636), (-0.007611, 0.1286, 0.03826), (-0.009687, 0.1199, 0.0487), (-0.01139, 0.1092, 0.05726), (-0.01266, 0.09709, 0.06363), (-0.01344, 0.08392, 0.06755), (-0.0137, 0.07022, 0.06887), (-0.01344, 0.05652, 0.06755), (-0.01266, 0.04335, 0.06363), (-0.01139, 0.03121, 0.05726), (-0.009687, 0.02057, 0.0487), (-0.007611, 0.01183, 0.03826), (-0.005242, 0.005345, 0.02636), (-0.002673, 0.001349, 0.01344), (-0.01028, 0.1351, 0.02483), (-0.01493, 0.1286, 0.03604), (-0.019, 0.1199, 0.04587), (-0.02234, 0.1092, 0.05394), (-0.02483, 0.09709, 0.05994), (-0.02636, 0.08392, 0.06363), (-0.02687, 0.07022, 0.06488), (-0.02636, 0.05652, 0.06363), (-0.02483, 0.04335, 0.05994), (-0.02234, 0.03121, 0.05394), (-0.019, 0.02057, 0.04587), (-0.01493, 0.01183, 0.03604), (-0.01028, 0.005345, 0.02483), (-0.005242, 0.001349, 0.01266), (-0.01493, 0.1351, 0.02234), (-0.02167, 0.1286, 0.03244), (-0.02759, 0.1199, 0.04128), (-0.03244, 0.1092, 0.04855), (-0.03604, 0.09709, 0.05394), (-0.03826, 0.08392, 0.05726), (-0.03901, 0.07022, 0.05839), (-0.03826, 0.05652, 0.05726), (-0.03604, 0.04335, 0.05394), (-0.03244, 0.03121, 0.04855), (-0.02759, 0.02057, 0.04129), (-0.02167, 0.01183, 0.03244), (-0.01493, 0.005345, 0.02234), (-0.007611, 0.001349, 0.01139), (-0.019, 0.1351, 0.019), (-0.02759, 0.1286, 0.02759), (-0.03511, 0.1199, 0.03511), (-0.04129, 0.1092, 0.04128), (-0.04587, 0.09709, 0.04587), (-0.0487, 0.08392, 0.0487), (-0.04965, 0.07022, 0.04965), (-0.0487, 0.05652, 0.0487), (-0.04587, 0.04335, 0.04587), (-0.04129, 0.03121, 0.04129), (-0.03511, 0.02057, 0.03511), (-0.02759, 0.01183, 0.02759), (-0.019, 0.005345, 0.019), (-0.009687, 0.001349, 0.009687), (-0.02234, 0.1351, 0.01493), (-0.03244, 0.1286, 0.02167), (-0.04129, 0.1199, 0.02759), (-0.04855, 0.1092, 0.03244), (-0.05394, 0.09709, 0.03604), (-0.05726, 0.08392, 0.03826), (-0.05839, 0.07022, 0.03901), (-0.05726, 0.05652, 0.03826), (-0.05394, 0.04335, 0.03604), (-0.04855, 0.03121, 0.03244), (-0.04129, 0.02057, 0.02759), (-0.03244, 0.01183, 0.02167), (-0.02234, 0.005345, 0.01493), (-0.01139, 0.001349, 0.007611), (-0.02483, 0.1351, 0.01028), (-0.03604, 0.1286, 0.01493), (-0.04587, 0.1199, 0.019), (-0.05394, 0.1092, 0.02234), (-0.05994, 0.09709, 0.02483), (-0.06363, 0.08392, 0.02636), (-0.06488, 0.07022, 0.02687), (-0.06363, 0.05652, 0.02636), (-0.05994, 0.04335, 0.02483), (-0.05394, 0.03121, 0.02234), (-0.04587, 0.02057, 0.019), (-0.03604, 0.01183, 0.01493), (-0.02483, 0.005345, 0.01028), (-0.01266, 0.001349, 0.005243), (-0.02636, 0.1351, 0.005242), (-0.03826, 0.1286, 0.00761), (-0.0487, 0.1199, 0.009686), (-0.05726, 0.1092, 0.01139), (-0.06363, 0.09709, 0.01266), (-0.06755, 0.08392, 0.01344), (-0.06887, 0.07022, 0.0137), (-0.06755, 0.05652, 0.01344), (-0.06363, 0.04335, 0.01266), (-0.05726, 0.03121, 0.01139), (-0.0487, 0.02057, 0.009687), (-0.03826, 0.01183, 0.007611), (-0.02636, 0.005345, 0.005242), (-0.01344, 0.001349, 0.002673), (-0.007719, 0.1643, -6.014e-07), (-0.02687, 0.1643, -5.949e-07), (-0.007571, 0.1643, -0.001507), (-0.02636, 0.1643, -0.005243), (-0.007131, 0.1643, -0.002955), (-0.02483, 0.1643, -0.01028), (-0.006418, 0.1643, -0.004289), (-0.02234, 0.1643, -0.01493), (-0.005458, 0.1643, -0.005459), (-0.019, 0.1643, -0.019), (-0.004288, 0.1643, -0.006419), (-0.01493, 0.1643, -0.02234), (-0.002954, 0.1643, -0.007132), (-0.01028, 0.1643, -0.02483), (-0.001506, 0.1643, -0.007571), (-0.005242, 0.1643, -0.02636), (1.943e-08, 0.1643, -0.00772), (2.241e-08, 0.1643, -0.02687), (0.001506, 0.1643, -0.007571), (0.005243, 0.1643, -0.02636), (0.002954, 0.1643, -0.007132), (0.01028, 0.1643, -0.02483), (0.004289, 0.1643, -0.006419), (0.01493, 0.1643, -0.02234), (0.005458, 0.1643, -0.005459), (0.019, 0.1643, -0.019), (0.006418, 0.1643, -0.004289), (0.02234, 0.1643, -0.01493), (0.007132, 0.1643, -0.002955), (0.02483, 0.1643, -0.01028), (0.007571, 0.1643, -0.001507), (0.02636, 0.1643, -0.005243), (0.007719, 0.1643, -6.011e-07), (0.02687, 0.1643, -5.978e-07), (0.007571, 0.1643, 0.001505), (0.02636, 0.1643, 0.005242), (0.007132, 0.1643, 0.002953), (0.02483, 0.1643, 0.01028), (0.006418, 0.1643, 0.004288), (0.02234, 0.1643, 0.01493), (0.005458, 0.1643, 0.005458), (0.019, 0.1643, 0.019), (0.004289, 0.1643, 0.006418), (0.01493, 0.1643, 0.02234), (0.002954, 0.1643, 0.007131), (0.01028, 0.1643, 0.02483), (0.001506, 0.1643, 0.00757), (0.005243, 0.1643, 0.02636), (1.884e-08, 0.1643, 0.007718), (1.98e-08, 0.1643, 0.02687), (-0.001506, 0.1643, 0.00757), (-0.005242, 0.1643, 0.02636), (-0.002954, 0.1643, 0.007131), (-0.01028, 0.1643, 0.02483), (-0.004288, 0.1643, 0.006418), (-0.01493, 0.1643, 0.02234), (-0.005458, 0.1643, 0.005458), (-0.019, 0.1643, 0.019), (-0.006418, 0.1643, 0.004288), (-0.02234, 0.1643, 0.01493), (1.742e-09, 0.1643, -5.862e-07), (-0.007131, 0.1643, 0.002953), (-0.02483, 0.1643, 0.01028), (-0.007571, 0.1643, 0.001505), (-0.02636, 0.1643, 0.005242)], [], [(0, 32, 63, 31), (1, 33, 32, 0), (2, 34, 33, 1), (3, 35, 34, 2), (4, 36, 35, 3), (5, 37, 36, 4), (6, 38, 37, 5), (7, 39, 38, 6), (8, 40, 39, 7), (9, 41, 40, 8), (10, 42, 41, 9), (11, 43, 42, 10), (12, 44, 43, 11), (13, 45, 44, 12), (14, 46, 45, 13), (15, 47, 46, 14), (16, 48, 47, 15), (17, 49, 48, 16), (18, 50, 49, 17), (19, 51, 50, 18), (20, 52, 51, 19), (21, 53, 52, 20), (22, 54, 53, 21), (23, 55, 54, 22), (24, 56, 55, 23), (25, 57, 56, 24), (26, 58, 57, 25), (27, 59, 58, 26), (28, 60, 59, 27), (29, 61, 60, 28), (30, 62, 61, 29), (31, 63, 62, 30), (32, 64, 95, 63), (33, 65, 64, 32), (34, 66, 65, 33), (35, 67, 66, 34), (36, 68, 67, 35), (37, 69, 68, 36), (38, 70, 69, 37), (39, 71, 70, 38), (40, 72, 71, 39), (41, 73, 72, 40), (42, 74, 73, 41), (43, 75, 74, 42), (44, 76, 75, 43), (45, 77, 76, 44), (46, 78, 77, 45), (47, 79, 78, 46), (48, 80, 79, 47), (49, 81, 80, 48), (50, 82, 81, 49), (51, 83, 82, 50), (52, 84, 83, 51), (53, 85, 84, 52), (54, 86, 85, 53), (55, 87, 86, 54), (56, 88, 87, 55), (57, 89, 88, 56), (58, 90, 89, 57), (59, 91, 90, 58), (60, 92, 91, 59), (61, 93, 92, 60), (62, 94, 93, 61), (63, 95, 94, 62), (64, 96, 127, 95), (65, 97, 96, 64), (66, 98, 97, 65), (67, 99, 98, 66), (68, 100, 99, 67), (69, 101, 100, 68), (70, 102, 101, 69), (71, 103, 102, 70), (72, 104, 103, 71), (73, 105, 104, 72), (74, 106, 105, 73), (75, 107, 106, 74), (76, 108, 107, 75), (77, 109, 108, 76), (78, 110, 109, 77), (79, 111, 110, 78), (80, 112, 111, 79), (81, 113, 112, 80), (82, 114, 113, 81), (83, 115, 114, 82), (84, 116, 115, 83), (85, 117, 116, 84), (86, 118, 117, 85), (87, 119, 118, 86), (88, 120, 119, 87), (89, 121, 120, 88), (90, 122, 121, 89), (91, 123, 122, 90), (92, 124, 123, 91), (93, 125, 124, 92), (94, 126, 125, 93), (95, 127, 126, 94), (96, 128, 159, 127), (97, 129, 128, 96), (98, 130, 129, 97), (99, 131, 130, 98), (100, 132, 131, 99), (101, 133, 132, 100), (102, 134, 133, 101), (103, 135, 134, 102), (104, 136, 135, 103), (105, 137, 136, 104), (106, 138, 137, 105), (107, 139, 138, 106), (108, 140, 139, 107), (109, 141, 140, 108), (110, 142, 141, 109), (111, 143, 142, 110), (112, 144, 143, 111), (113, 145, 144, 112), (114, 146, 145, 113), (115, 147, 146, 114), (116, 148, 147, 115), (117, 149, 148, 116), (118, 150, 149, 117), (119, 151, 150, 118), (120, 152, 151, 119), (121, 153, 152, 120), (122, 154, 153, 121), (123, 155, 154, 122), (124, 156, 155, 123), (125, 157, 156, 124), (126, 158, 157, 125), (127, 159, 158, 126), (128, 160, 191, 159), (129, 161, 160, 128), (130, 162, 161, 129), (131, 163, 162, 130), (132, 164, 163, 131), (133, 165, 164, 132), (134, 166, 165, 133), (135, 167, 166, 134), (136, 168, 167, 135), (137, 169, 168, 136), (138, 170, 169, 137), (139, 171, 170, 138), (140, 172, 171, 139), (141, 173, 172, 140), (142, 174, 173, 141), (143, 175, 174, 142), (144, 176, 175, 143), (145, 177, 176, 144), (146, 178, 177, 145), (147, 179, 178, 146), (148, 180, 179, 147), (149, 181, 180, 148), (150, 182, 181, 149), (151, 183, 182, 150), (152, 184, 183, 151), (153, 185, 184, 152), (154, 186, 185, 153), (155, 187, 186, 154), (156, 188, 187, 155), (157, 189, 188, 156), (158, 190, 189, 157), (159, 191, 190, 158), (160, 192, 223, 191), (161, 193, 192, 160), (162, 194, 193, 161), (163, 195, 194, 162), (164, 196, 195, 163), (165, 197, 196, 164), (166, 198, 197, 165), (167, 199, 198, 166), (168, 200, 199, 167), (169, 201, 200, 168), (170, 202, 201, 169), (171, 203, 202, 170), (172, 204, 203, 171), (173, 205, 204, 172), (174, 206, 205, 173), (175, 207, 206, 174), (176, 208, 207, 175), (177, 209, 208, 176), (178, 210, 209, 177), (179, 211, 210, 178), (180, 212, 211, 179), (181, 213, 212, 180), (182, 214, 213, 181), (183, 215, 214, 182), (184, 216, 215, 183), (185, 217, 216, 184), (186, 218, 217, 185), (187, 219, 218, 186), (188, 220, 219, 187), (189, 221, 220, 188), (190, 222, 221, 189), (191, 223, 222, 190), (192, 224, 255, 223), (193, 225, 224, 192), (194, 226, 225, 193), (195, 227, 226, 194), (196, 228, 227, 195), (197, 229, 228, 196), (198, 230, 229, 197), (199, 231, 230, 198), (200, 232, 231, 199), (201, 233, 232, 200), (202, 234, 233, 201), (203, 235, 234, 202), (204, 236, 235, 203), (205, 237, 236, 204), (206, 238, 237, 205), (207, 239, 238, 206), (208, 240, 239, 207), (209, 241, 240, 208), (210, 242, 241, 209), (211, 243, 242, 210), (212, 244, 243, 211), (213, 245, 244, 212), (214, 246, 245, 213), (215, 247, 246, 214), (216, 248, 247, 215), (217, 249, 248, 216), (218, 250, 249, 217), (219, 251, 250, 218), (220, 252, 251, 219), (221, 253, 252, 220), (222, 254, 253, 221), (223, 255, 254, 222), (224, 256, 287, 255), (225, 257, 256, 224), (226, 258, 257, 225), (227, 259, 258, 226), (228, 260, 259, 227), (229, 261, 260, 228), (230, 262, 261, 229), (231, 263, 262, 230), (232, 264, 263, 231), (233, 265, 264, 232), (234, 266, 265, 233), (235, 267, 266, 234), (236, 268, 267, 235), (237, 269, 268, 236), (238, 270, 269, 237), (239, 271, 270, 238), (240, 272, 271, 239), (241, 273, 272, 240), (242, 274, 273, 241), (243, 275, 274, 242), (244, 276, 275, 243), (245, 277, 276, 244), (246, 278, 277, 245), (247, 279, 278, 246), (248, 280, 279, 247), (249, 281, 280, 248), (250, 282, 281, 249), (251, 283, 282, 250), (252, 284, 283, 251), (253, 285, 284, 252), (254, 286, 285, 253), (255, 287, 286, 254), (256, 288, 319, 287), (257, 289, 288, 256), (258, 290, 289, 257), (259, 291, 290, 258), (260, 292, 291, 259), (261, 293, 292, 260), (262, 294, 293, 261), (263, 295, 294, 262), (264, 296, 295, 263), (265, 297, 296, 264), (266, 298, 297, 265), (267, 299, 298, 266), (268, 300, 299, 267), (269, 301, 300, 268), (270, 302, 301, 269), (271, 303, 302, 270), (272, 304, 303, 271), (273, 305, 304, 272), (274, 306, 305, 273), (275, 307, 306, 274), (276, 308, 307, 275), (277, 309, 308, 276), (278, 310, 309, 277), (279, 311, 310, 278), (280, 312, 311, 279), (281, 313, 312, 280), (282, 314, 313, 281), (283, 315, 314, 282), (284, 316, 315, 283), (285, 317, 316, 284), (286, 318, 317, 285), (287, 319, 318, 286), (288, 320, 351, 319), (289, 321, 320, 288), (290, 322, 321, 289), (291, 323, 322, 290), (292, 324, 323, 291), (293, 325, 324, 292), (294, 326, 325, 293), (295, 327, 326, 294), (296, 328, 327, 295), (297, 329, 328, 296), (298, 330, 329, 297), (299, 331, 330, 298), (300, 332, 331, 299), (301, 333, 332, 300), (302, 334, 333, 301), (303, 335, 334, 302), (304, 336, 335, 303), (305, 337, 336, 304), (306, 338, 337, 305), (307, 339, 338, 306), (308, 340, 339, 307), (309, 341, 340, 308), (310, 342, 341, 309), (311, 343, 342, 310), (312, 344, 343, 311), (313, 345, 344, 312), (314, 346, 345, 313), (315, 347, 346, 314), (316, 348, 347, 315), (317, 349, 348, 316), (318, 350, 349, 317), (319, 351, 350, 318), (320, 352, 383, 351), (321, 353, 352, 320), (322, 354, 353, 321), (323, 355, 354, 322), (324, 356, 355, 323), (325, 357, 356, 324), (326, 358, 357, 325), (327, 359, 358, 326), (328, 360, 359, 327), (329, 361, 360, 328), (330, 362, 361, 329), (331, 363, 362, 330), (332, 364, 363, 331), (333, 365, 364, 332), (334, 366, 365, 333), (335, 367, 366, 334), (336, 368, 367, 335), (337, 369, 368, 336), (338, 370, 369, 337), (339, 371, 370, 338), (340, 372, 371, 339), (341, 373, 372, 340), (342, 374, 373, 341), (343, 375, 374, 342), (344, 376, 375, 343), (345, 377, 376, 344), (346, 378, 377, 345), (347, 379, 378, 346), (348, 380, 379, 347), (349, 381, 380, 348), (350, 382, 381, 349), (351, 383, 382, 350), (352, 384, 415, 383), (353, 385, 384, 352), (354, 386, 385, 353), (355, 387, 386, 354), (356, 388, 387, 355), (357, 389, 388, 356), (358, 390, 389, 357), (359, 391, 390, 358), (360, 392, 391, 359), (361, 393, 392, 360), (362, 394, 393, 361), (363, 395, 394, 362), (364, 396, 395, 363), (365, 397, 396, 364), (366, 398, 397, 365), (367, 399, 398, 366), (368, 400, 399, 367), (369, 401, 400, 368), (370, 402, 401, 369), (371, 403, 402, 370), (372, 404, 403, 371), (373, 405, 404, 372), (374, 406, 405, 373), (375, 407, 406, 374), (376, 408, 407, 375), (377, 409, 408, 376), (378, 410, 409, 377), (379, 411, 410, 378), (380, 412, 411, 379), (381, 413, 412, 380), (382, 414, 413, 381), (383, 415, 414, 382), (384, 416, 447, 415), (385, 417, 416, 384), (386, 418, 417, 385), (387, 419, 418, 386), (388, 420, 419, 387), (389, 421, 420, 388), (390, 422, 421, 389), (391, 423, 422, 390), (392, 424, 423, 391), (393, 425, 424, 392), (394, 426, 425, 393), (395, 427, 426, 394), (396, 428, 427, 395), (397, 429, 428, 396), (398, 430, 429, 397), (399, 431, 430, 398), (400, 432, 431, 399), (401, 433, 432, 400), (402, 434, 433, 401), (403, 435, 434, 402), (404, 436, 435, 403), (405, 437, 436, 404), (406, 438, 437, 405), (407, 439, 438, 406), (408, 440, 439, 407), (409, 441, 440, 408), (410, 442, 441, 409), (411, 443, 442, 410), (412, 444, 443, 411), (413, 445, 444, 412), (414, 446, 445, 413), (415, 447, 446, 414), (416, 448, 479, 447), (417, 449, 448, 416), (418, 450, 449, 417), (419, 451, 450, 418), (420, 452, 451, 419), (421, 453, 452, 420), (422, 454, 453, 421), (423, 455, 454, 422), (424, 456, 455, 423), (425, 457, 456, 424), (426, 458, 457, 425), (427, 459, 458, 426), (428, 460, 459, 427), (429, 461, 460, 428), (430, 462, 461, 429), (431, 463, 462, 430), (432, 464, 463, 431), (433, 465, 464, 432), (434, 466, 465, 433), (435, 467, 466, 434), (436, 468, 467, 435), (437, 469, 468, 436), (438, 470, 469, 437), (439, 471, 470, 438), (440, 472, 471, 439), (441, 473, 472, 440), (442, 474, 473, 441), (443, 475, 474, 442), (444, 476, 475, 443), (445, 477, 476, 444), (446, 478, 477, 445), (447, 479, 478, 446), (448, 480, 511, 479), (449, 481, 480, 448), (450, 482, 481, 449), (451, 483, 482, 450), (452, 484, 483, 451), (453, 485, 484, 452), (454, 486, 485, 453), (455, 487, 486, 454), (456, 488, 487, 455), (457, 489, 488, 456), (458, 490, 489, 457), (459, 491, 490, 458), (460, 492, 491, 459), (461, 493, 492, 460), (462, 494, 493, 461), (463, 495, 494, 462), (464, 496, 495, 463), (465, 497, 496, 464), (466, 498, 497, 465), (467, 499, 498, 466), (468, 500, 499, 467), (469, 501, 500, 468), (470, 502, 501, 469), (471, 503, 502, 470), (472, 504, 503, 471), (473, 505, 504, 472), (474, 506, 505, 473), (475, 507, 506, 474), (476, 508, 507, 475), (477, 509, 508, 476), (478, 510, 509, 477), (479, 511, 510, 478), (480, 512, 543, 511), (481, 513, 512, 480), (482, 514, 513, 481), (483, 515, 514, 482), (484, 516, 515, 483), (485, 517, 516, 484), (486, 518, 517, 485), (487, 519, 518, 486), (488, 520, 519, 487), (489, 521, 520, 488), (490, 522, 521, 489), (491, 523, 522, 490), (492, 524, 523, 491), (493, 525, 524, 492), (494, 526, 525, 493), (495, 527, 526, 494), (496, 528, 527, 495), (497, 529, 528, 496), (498, 530, 529, 497), (499, 531, 530, 498), (500, 532, 531, 499), (501, 533, 532, 500), (502, 534, 533, 501), (503, 535, 534, 502), (504, 536, 535, 503), (505, 537, 536, 504), (506, 538, 537, 505), (507, 539, 538, 506), (508, 540, 539, 507), (509, 541, 540, 508), (510, 542, 541, 509), (511, 543, 542, 510), (512, 544, 575, 543), (513, 545, 544, 512), (514, 546, 545, 513), (515, 547, 546, 514), (516, 548, 547, 515), (517, 549, 548, 516), (518, 550, 549, 517), (519, 551, 550, 518), (520, 552, 551, 519), (521, 553, 552, 520), (522, 554, 553, 521), (523, 555, 554, 522), (524, 556, 555, 523), (525, 557, 556, 524), (526, 558, 557, 525), (527, 559, 558, 526), (528, 560, 559, 527), (529, 561, 560, 528), (530, 562, 561, 529), (531, 563, 562, 530), (532, 564, 563, 531), (533, 565, 564, 532), (534, 566, 565, 533), (535, 567, 566, 534), (536, 568, 567, 535), (537, 569, 568, 536), (538, 570, 569, 537), (539, 571, 570, 538), (540, 572, 571, 539), (541, 573, 572, 540), (542, 574, 573, 541), (543, 575, 574, 542), (16, 15, 14, 13, 12, 11, 10, 9, 8, 7, 6, 5, 4, 3, 2, 1, 0, 31, 30, 29, 28, 27, 26, 25, 24, 23, 22, 21, 20, 19, 18, 17), (582, 581, 595, 596), (583, 582, 596, 597), (584, 583, 597, 598), (577, 576, 590, 591), (585, 584, 598, 599), (578, 577, 591, 592), (586, 585, 599, 600), (579, 578, 592, 593), (587, 586, 600, 601), (580, 579, 593, 594), (588, 587, 601, 602), (581, 580, 594, 595), (589, 588, 602, 603), (602, 601, 615, 616), (595, 594, 608, 609), (603, 602, 616, 617), (596, 595, 609, 610), (597, 596, 610, 611), (598, 597, 611, 612), (591, 590, 604, 605), (599, 598, 612, 613), (592, 591, 605, 606), (600, 599, 613, 614), (593, 592, 606, 607), (601, 600, 614, 615), (594, 593, 607, 608), (613, 612, 626, 627), (606, 605, 619, 620), (614, 613, 627, 628), (607, 606, 620, 621), (615, 614, 628, 629), (608, 607, 621, 622), (616, 615, 629, 630), (609, 608, 622, 623), (617, 616, 630, 631), (610, 609, 623, 624), (611, 610, 624, 625), (612, 611, 625, 626), (605, 604, 618, 619), (631, 630, 644, 645), (624, 623, 637, 638), (625, 624, 638, 639), (626, 625, 639, 640), (619, 618, 632, 633), (627, 626, 640, 641), (620, 619, 633, 634), (628, 627, 641, 642), (621, 620, 634, 635), (629, 628, 642, 643), (622, 621, 635, 636), (630, 629, 643, 644), (623, 622, 636, 637), (634, 633, 647, 648), (642, 641, 655, 656), (635, 634, 648, 649), (643, 642, 656, 657), (636, 635, 649, 650), (644, 643, 657, 658), (637, 636, 650, 651), (645, 644, 658, 659), (638, 637, 651, 652), (639, 638, 652, 653), (640, 639, 653, 654), (633, 632, 646, 647), (641, 640, 654, 655), (652, 651, 665, 666), (653, 652, 666, 667), (654, 653, 667, 668), (647, 646, 660, 661), (655, 654, 668, 669), (648, 647, 661, 662), (656, 655, 669, 670), (649, 648, 662, 663), (657, 656, 670, 671), (650, 649, 663, 664), (658, 657, 671, 672), (651, 650, 664, 665), (659, 658, 672, 673), (670, 669, 683, 684), (663, 662, 676, 677), (671, 670, 684, 685), (664, 663, 677, 678), (672, 671, 685, 686), (665, 664, 678, 679), (673, 672, 686, 687), (666, 665, 679, 680), (667, 666, 680, 681), (668, 667, 681, 682), (661, 660, 674, 675), (669, 668, 682, 683), (662, 661, 675, 676), (681, 680, 694, 695), (682, 681, 695, 696), (675, 674, 688, 689), (683, 682, 696, 697), (676, 675, 689, 690), (684, 683, 697, 698), (677, 676, 690, 691), (685, 684, 698, 699), (678, 677, 691, 692), (686, 685, 699, 700), (679, 678, 692, 693), (687, 686, 700, 701), (680, 679, 693, 694), (691, 690, 704, 705), (699, 698, 712, 713), (692, 691, 705, 706), (700, 699, 713, 714), (693, 692, 706, 707), (701, 700, 714, 715), (694, 693, 707, 708), (695, 694, 708, 709), (696, 695, 709, 710), (689, 688, 702, 703), (697, 696, 710, 711), (690, 689, 703, 704), (698, 697, 711, 712), (709, 708, 722, 723), (710, 709, 723, 724), (703, 702, 716, 717), (711, 710, 724, 725), (704, 703, 717, 718), (712, 711, 725, 726), (705, 704, 718, 719), (713, 712, 726, 727), (706, 705, 719, 720), (714, 713, 727, 728), (707, 706, 720, 721), (715, 714, 728, 729), (708, 707, 721, 722), (727, 726, 740, 741), (720, 719, 733, 734), (728, 727, 741, 742), (721, 720, 734, 735), (729, 728, 742, 743), (722, 721, 735, 736), (723, 722, 736, 737), (724, 723, 737, 738), (717, 716, 730, 731), (725, 724, 738, 739), (718, 717, 731, 732), (726, 725, 739, 740), (719, 718, 732, 733), (738, 737, 751, 752), (731, 730, 744, 745), (739, 738, 752, 753), (732, 731, 745, 746), (740, 739, 753, 754), (733, 732, 746, 747), (741, 740, 754, 755), (734, 733, 747, 748), (742, 741, 755, 756), (735, 734, 748, 749), (743, 742, 756, 757), (736, 735, 749, 750), (737, 736, 750, 751), (756, 755, 769, 770), (749, 748, 762, 763), (757, 756, 770, 771), (750, 749, 763, 764), (751, 750, 764, 765), (752, 751, 765, 766), (745, 744, 758, 759), (753, 752, 766, 767), (746, 745, 759, 760), (754, 753, 767, 768), (747, 746, 760, 761), (755, 754, 768, 769), (748, 747, 761, 762), (759, 758, 772, 773), (767, 766, 780, 781), (760, 759, 773, 774), (768, 767, 781, 782), (761, 760, 774, 775), (769, 768, 782, 783), (762, 761, 775, 776), (770, 769, 783, 784), (763, 762, 776, 777), (771, 770, 784, 785), (764, 763, 777, 778), (765, 764, 778, 779), (766, 765, 779, 780), (777, 776, 790, 791), (785, 784, 798, 799), (778, 777, 791, 792), (779, 778, 792, 793), (780, 779, 793, 794), (773, 772, 786, 787), (781, 780, 794, 795), (774, 773, 787, 788), (782, 781, 795, 796), (775, 774, 788, 789), (783, 782, 796, 797), (776, 775, 789, 790), (784, 783, 797, 798), (795, 794, 808, 809), (788, 787, 801, 802), (796, 795, 809, 810), (789, 788, 802, 803), (797, 796, 810, 811), (790, 789, 803, 804), (798, 797, 811, 812), (791, 790, 804, 805), (799, 798, 812, 813), (792, 791, 805, 806), (793, 792, 806, 807), (794, 793, 807, 808), (787, 786, 800, 801), (813, 812, 826, 827), (806, 805, 819, 820), (807, 806, 820, 821), (808, 807, 821, 822), (801, 800, 814, 815), (809, 808, 822, 823), (802, 801, 815, 816), (810, 809, 823, 824), (803, 802, 816, 817), (811, 810, 824, 825), (804, 803, 817, 818), (812, 811, 825, 826), (805, 804, 818, 819), (816, 815, 829, 830), (824, 823, 837, 838), (817, 816, 830, 831), (825, 824, 838, 839), (818, 817, 831, 832), (826, 825, 839, 840), (819, 818, 832, 833), (827, 826, 840, 841), (820, 819, 833, 834), (821, 820, 834, 835), (822, 821, 835, 836), (815, 814, 828, 829), (823, 822, 836, 837), (834, 833, 847, 848), (835, 834, 848, 849), (836, 835, 849, 850), (829, 828, 842, 843), (837, 836, 850, 851), (830, 829, 843, 844), (838, 837, 851, 852), (831, 830, 844, 845), (839, 838, 852, 853), (832, 831, 845, 846), (840, 839, 853, 854), (833, 832, 846, 847), (841, 840, 854, 855), (852, 851, 865, 866), (845, 844, 858, 859), (853, 852, 866, 867), (846, 845, 859, 860), (854, 853, 867, 868), (847, 846, 860, 861), (855, 854, 868, 869), (848, 847, 861, 862), (849, 848, 862, 863), (850, 849, 863, 864), (843, 842, 856, 857), (851, 850, 864, 865), (844, 843, 857, 858), (863, 862, 876, 877), (864, 863, 877, 878), (857, 856, 870, 871), (865, 864, 878, 879), (858, 857, 871, 872), (866, 865, 879, 880), (859, 858, 872, 873), (867, 866, 880, 881), (860, 859, 873, 874), (868, 867, 881, 882), (861, 860, 874, 875), (869, 868, 882, 883), (862, 861, 875, 876), (881, 880, 895, 896), (874, 873, 888, 889), (882, 881, 896, 897), (875, 874, 889, 890), (883, 882, 897, 898), (876, 875, 890, 891), (877, 876, 891, 892), (878, 877, 892, 893), (871, 870, 885, 886), (879, 878, 893, 894), (872, 871, 886, 887), (880, 879, 894, 895), (873, 872, 887, 888), (893, 892, 906, 907), (886, 885, 899, 900), (894, 893, 907, 908), (887, 886, 900, 901), (895, 894, 908, 909), (888, 887, 901, 902), (896, 895, 909, 910), (889, 888, 902, 903), (897, 896, 910, 911), (890, 889, 903, 904), (898, 897, 911, 912), (891, 890, 904, 905), (892, 891, 905, 906), (903, 902, 916, 917), (911, 910, 924, 925), (904, 903, 917, 918), (912, 911, 925, 926), (905, 904, 918, 919), (906, 905, 919, 920), (907, 906, 920, 921), (900, 899, 913, 914), (908, 907, 921, 922), (901, 900, 914, 915), (909, 908, 922, 923), (902, 901, 915, 916), (910, 909, 923, 924), (921, 920, 934, 935), (914, 913, 927, 928), (922, 921, 935, 936), (915, 914, 928, 929), (923, 922, 936, 937), (916, 915, 929, 930), (924, 923, 937, 938), (917, 916, 930, 931), (925, 924, 938, 939), (918, 917, 931, 932), (926, 925, 939, 940), (919, 918, 932, 933), (920, 919, 933, 934), (939, 938, 952, 953), (932, 931, 945, 946), (940, 939, 953, 954), (933, 932, 946, 947), (934, 933, 947, 948), (935, 934, 948, 949), (928, 927, 941, 942), (936, 935, 949, 950), (929, 928, 942, 943), (937, 936, 950, 951), (930, 929, 943, 944), (938, 937, 951, 952), (931, 930, 944, 945), (942, 941, 955, 956), (950, 949, 963, 964), (943, 942, 956, 957), (951, 950, 964, 965), (944, 943, 957, 958), (952, 951, 965, 966), (945, 944, 958, 959), (953, 952, 966, 967), (946, 945, 959, 960), (954, 953, 967, 968), (947, 946, 960, 961), (948, 947, 961, 962), (949, 948, 962, 963), (960, 959, 973, 974), (968, 967, 981, 982), (961, 960, 974, 975), (962, 961, 975, 976), (963, 962, 976, 977), (956, 955, 969, 970), (964, 963, 977, 978), (957, 956, 970, 971), (965, 964, 978, 979), (958, 957, 971, 972), (966, 965, 979, 980), (959, 958, 972, 973), (967, 966, 980, 981), (978, 977, 991, 992), (971, 970, 984, 985), (979, 978, 992, 993), (972, 971, 985, 986), (980, 979, 993, 994), (973, 972, 986, 987), (981, 980, 994, 995), (974, 973, 987, 988), (982, 981, 995, 996), (975, 974, 988, 989), (976, 975, 989, 990), (977, 976, 990, 991), (970, 969, 983, 984), (996, 995, 1009, 1010), (989, 988, 1002, 1003), (990, 989, 1003, 1004), (991, 990, 1004, 1005), (984, 983, 997, 998), (992, 991, 1005, 1006), (985, 984, 998, 999), (993, 992, 1006, 1007), (986, 985, 999, 1000), (994, 993, 1007, 1008), (987, 986, 1000, 1001), (995, 994, 1008, 1009), (988, 987, 1001, 1002), (1007, 1006, 1020, 1021), (1000, 999, 1013, 1014), (1008, 1007, 1021, 1022), (1001, 1000, 1014, 1015), (1009, 1008, 1022, 1023), (1002, 1001, 1015, 1016), (1010, 1009, 1023, 1024), (1003, 1002, 1016, 1017), (1004, 1003, 1017, 1018), (1005, 1004, 1018, 1019), (998, 997, 1011, 1012), (1006, 1005, 1019, 1020), (999, 998, 1012, 1013), (884, 589, 603), (702, 688, 1042, 1044), (884, 603, 617), (576, 1011, 1089, 1026), (884, 617, 631), (814, 800, 1058, 1060), (884, 631, 645), (969, 955, 1080, 1082), (884, 645, 659), (744, 730, 1048, 1050), (884, 659, 673), (856, 842, 1064, 1066), (884, 673, 687), (1011, 997, 1087, 1089), (884, 687, 701), (632, 618, 1032, 1034), (884, 701, 715), (674, 660, 1038, 1040), (884, 715, 729), (786, 772, 1054, 1056), (884, 729, 743), (941, 927, 1076, 1078), (884, 743, 757), (604, 590, 1028, 1030), (884, 757, 771), (828, 814, 1060, 1062), (884, 771, 785), (983, 969, 1082, 1084), (884, 785, 799), (899, 885, 1070, 1072), (884, 799, 813), (646, 632, 1034, 1036), (884, 813, 827), (716, 702, 1044, 1046), (884, 827, 841), (870, 856, 1066, 1068), (884, 841, 855), (758, 744, 1050, 1052), (884, 855, 869), (884, 869, 883), (913, 899, 1072, 1074), (800, 786, 1056, 1058), (884, 883, 898), (688, 674, 1040, 1042), (884, 898, 912), (955, 941, 1078, 1080), (884, 912, 926), (730, 716, 1046, 1048), (884, 926, 940), (618, 604, 1030, 1032), (884, 940, 954), (590, 576, 1026, 1028), (884, 954, 968), (997, 983, 1084, 1087), (884, 968, 982), (842, 828, 1062, 1064), (884, 982, 996), (885, 870, 1068, 1070), (884, 996, 1010), (927, 913, 1074, 1076), (884, 1010, 1024), (772, 758, 1052, 1054), (884, 1024, 589), (1018, 1017, 582, 583), (660, 646, 1036, 1038), (1019, 1018, 583, 584), (1012, 1011, 576, 577), (1020, 1019, 584, 585), (1013, 1012, 577, 578), (1021, 1020, 585, 586), (1014, 1013, 578, 579), (1022, 1021, 586, 587), (1015, 1014, 579, 580), (1023, 1022, 587, 588), (1016, 1015, 580, 581), (1024, 1023, 588, 589), (1017, 1016, 581, 582), (1026, 1025, 1027, 1028), (1028, 1027, 1029, 1030), (1030, 1029, 1031, 1032), (1032, 1031, 1033, 1034), (1034, 1033, 1035, 1036), (1036, 1035, 1037, 1038), (1038, 1037, 1039, 1040), (1040, 1039, 1041, 1042), (1042, 1041, 1043, 1044), (1044, 1043, 1045, 1046), (1046, 1045, 1047, 1048), (1048, 1047, 1049, 1050), (1050, 1049, 1051, 1052), (1052, 1051, 1053, 1054), (1054, 1053, 1055, 1056), (1056, 1055, 1057, 1058), (1058, 1057, 1059, 1060), (1060, 1059, 1061, 1062), (1062, 1061, 1063, 1064), (1064, 1063, 1065, 1066), (1066, 1065, 1067, 1068), (1068, 1067, 1069, 1070), (1070, 1069, 1071, 1072), (1072, 1071, 1073, 1074), (1074, 1073, 1075, 1076), (1076, 1075, 1077, 1078), (1078, 1077, 1079, 1080), (1080, 1079, 1081, 1082), (1082, 1081, 1083, 1084), (1084, 1083, 1086, 1087), (1087, 1086, 1088, 1089), (1025, 1085, 1027), (1027, 1085, 1029), (1029, 1085, 1031), (1031, 1085, 1033), (1033, 1085, 1035), (1035, 1085, 1037), (1037, 1085, 1039), (1039, 1085, 1041), (1041, 1085, 1043), (1043, 1085, 1045), (1045, 1085, 1047), (1047, 1085, 1049), (1049, 1085, 1051), (1051, 1085, 1053), (1053, 1085, 1055), (1055, 1085, 1057), (1057, 1085, 1059), (1059, 1085, 1061), (1061, 1085, 1063), (1063, 1085, 1065), (1065, 1085, 1067), (1067, 1085, 1069), (1069, 1085, 1071), (1071, 1085, 1073), (1073, 1085, 1075), (1075, 1085, 1077), (1077, 1085, 1079), (1079, 1085, 1081), (1081, 1085, 1083), (1083, 1085, 1086), (1086, 1085, 1088), (1088, 1085, 1025), (1089, 1088, 1025, 1026)])
me_sphere.polygons.foreach_set('use_smooth', [1, 1, 1, 1, 1, 1, 1, 1, 1, 1, 1, 1, 1, 1, 1, 1, 1, 1, 1, 1, 1, 1, 1, 1, 1, 1, 1, 1, 1, 1, 1, 1, 1, 1, 1, 1, 1, 1, 1, 1, 1, 1, 1, 1, 1, 1, 1, 1, 1, 1, 1, 1, 1, 1, 1, 1, 1, 1, 1, 1, 1, 1, 1, 1, 1, 1, 1, 1, 1, 1, 1, 1, 1, 1, 1, 1, 1, 1, 1, 1, 1, 1, 1, 1, 1, 1, 1, 1, 1, 1, 1, 1, 1, 1, 1, 1, 1, 1, 1, 1, 1, 1, 1, 1, 1, 1, 1, 1, 1, 1, 1, 1, 1, 1, 1, 1, 1, 1, 1, 1, 1, 1, 1, 1, 1, 1, 1, 1, 1, 1, 1, 1, 1, 1, 1, 1, 1, 1, 1, 1, 1, 1, 1, 1, 1, 1, 1, 1, 1, 1, 1, 1, 1, 1, 1, 1, 1, 1, 1, 1, 1, 1, 1, 1, 1, 1, 1, 1, 1, 1, 1, 1, 1, 1, 1, 1, 1, 1, 1, 1, 1, 1, 1, 1, 1, 1, 1, 1, 1, 1, 1, 1, 1, 1, 1, 1, 1, 1, 1, 1, 1, 1, 1, 1, 1, 1, 1, 1, 1, 1, 1, 1, 1, 1, 1, 1, 1, 1, 1, 1, 1, 1, 1, 1, 1, 1, 1, 1, 1, 1, 1, 1, 1, 1, 1, 1, 1, 1, 1, 1, 1, 1, 1, 1, 1, 1, 1, 1, 1, 1, 1, 1, 1, 1, 1, 1, 1, 1, 1, 1, 1, 1, 1, 1, 1, 1, 1, 1, 1, 1, 1, 1, 1, 1, 1, 1, 1, 1, 1, 1, 1, 1, 1, 1, 1, 1, 1, 1, 1, 1, 1, 1, 1, 1, 1, 1, 1, 1, 1, 1, 1, 1, 1, 1, 1, 1, 1, 1, 1, 1, 1, 1, 1, 1, 1, 1, 1, 1, 1, 1, 1, 1, 1, 1, 1, 1, 1, 1, 1, 1, 1, 1, 1, 1, 1, 1, 1, 1, 1, 1, 1, 1, 1, 1, 1, 1, 1, 1, 1, 1, 1, 1, 1, 1, 1, 1, 1, 1, 1, 1, 1, 1, 1, 1, 1, 1, 1, 1, 1, 1, 1, 1, 1, 1, 1, 1, 1, 1, 1, 1, 1, 1, 1, 1, 1, 1, 1, 1, 1, 1, 1, 1, 1, 1, 1, 1, 1, 1, 1, 1, 1, 1, 1, 1, 1, 1, 1, 1, 1, 1, 1, 1, 1, 1, 1, 1, 1, 1, 1, 1, 1, 1, 1, 1, 1, 1, 1, 1, 1, 1, 1, 1, 1, 1, 1, 1, 1, 1, 1, 1, 1, 1, 1, 1, 1, 1, 1, 1, 1, 1, 1, 1, 1, 1, 1, 1, 1, 1, 1, 1, 1, 1, 1, 1, 1, 1, 1, 1, 1, 1, 1, 1, 1, 1, 1, 1, 1, 1, 1, 1, 1, 1, 1, 1, 1, 1, 1, 1, 1, 1, 1, 1, 1, 1, 1, 1, 1, 1, 1, 1, 1, 1, 1, 1, 1, 1, 1, 1, 1, 1, 1, 1, 1, 1, 1, 1, 1, 1, 1, 1, 1, 1, 1, 1, 1, 1, 1, 1, 1, 1, 1, 1, 1, 1, 1, 1, 1, 1, 1, 1, 1, 1, 1, 1, 1, 0, 0, 0, 0, 0, 0, 0, 0, 0, 0, 0, 0, 0, 0, 0, 0, 0, 0, 0, 0, 0, 0, 0, 0, 0, 0, 0, 0, 0, 0, 0, 0, 0, 0, 0, 0, 0, 0, 0, 0, 0, 0, 0, 0, 0, 0, 0, 0, 0, 0, 0, 0, 0, 0, 0, 0, 0, 0, 0, 0, 0, 0, 0, 0, 0, 0, 0, 0, 0, 0, 0, 0, 0, 0, 0, 0, 0, 0, 0, 0, 0, 0, 0, 0, 0, 0, 0, 0, 0, 0, 0, 0, 0, 0, 0, 0, 0, 0, 0, 0, 0, 0, 0, 0, 0, 0, 0, 0, 0, 0, 0, 0, 0, 0, 0, 0, 0, 0, 0, 0, 0, 0, 0, 0, 0, 0, 0, 0, 0, 0, 0, 0, 0, 0, 0, 0, 0, 0, 0, 0, 0, 0, 0, 0, 0, 0, 0, 0, 0, 0, 0, 0, 0, 0, 0, 0, 0, 0, 0, 0, 0, 0, 0, 0, 0, 0, 0, 0, 0, 0, 0, 0, 0, 0, 0, 0, 0, 0, 0, 0, 0, 0, 0, 0, 0, 0, 0, 0, 0, 0, 0, 0, 0, 0, 0, 0, 0, 0, 0, 0, 0, 0, 0, 0, 0, 0, 0, 0, 0, 0, 0, 0, 0, 0, 0, 0, 0, 0, 0, 0, 0, 0, 0, 0, 0, 0, 0, 0, 0, 0, 0, 0, 0, 0, 0, 0, 0, 0, 0, 0, 0, 0, 0, 0, 0, 0, 0, 0, 0, 0, 0, 0, 0, 0, 0, 0, 0, 0, 0, 0, 0, 0, 0, 0, 0, 0, 0, 0, 0, 0, 0, 0, 0, 0, 0, 0, 0, 0, 0, 0, 0, 0, 0, 0, 0, 0, 0, 0, 0, 0, 0, 0, 0, 0, 0, 0, 0, 0, 0, 0, 0, 0, 0, 0, 0, 0, 0, 0, 0, 0, 0, 0, 0, 0, 0, 0, 0, 0, 0, 0, 0, 0, 0, 0, 0, 0, 0, 0, 0, 0, 0, 0, 0, 0, 0, 0, 0, 0, 0, 0, 0, 0, 0, 0, 0, 0, 0, 0, 0, 0, 0, 0, 0, 0, 0, 0, 0, 0, 0, 0, 0, 0, 0, 0, 0, 0, 0, 0, 0, 0, 0, 0, 0, 0, 0, 0, 0, 0, 0, 0, 0, 0, 0, 0, 0, 0, 0, 0, 0, 0, 0, 0, 0, 0, 0, 0, 0, 0, 0, 0, 0, 0, 0, 0, 0, 0, 0, 0, 0, 0, 0, 0, 0, 0, 0, 0, 0, 0, 0, 0, 0, 0, 0, 0, 0, 0, 0, 0, 0, 0, 0, 0, 0, 0, 0, 0, 0, 0, 0, 0, 0, 0, 0, 0, 0, 0, 0, 0, 0, 0, 0, 0, 0, 0, 0, 0, 0, 0, 0, 0, 0, 0, 0, 0, 0, 0, 0, 0, 0, 0, 0, 0, 0, 0, 0, 0, 0, 0, 0, 0, 0, 0, 0, 0, 0, 0, 0, 0, 0, 0, 0, 0, 0, 0, 0, 0, 0, 0, 0, 0, 0, 0, 0, 0, 0, 0, 0, 0, 0, 0, 0, 0, 0, 0, 0, 0, 0, 0, 0, 0, 0, 0, 0, 0, 0, 0, 0, 0, 0, 0, 0, 0, 0, 0, 0, 0, 0, 0, 0, 0, 0, 0, 0, 0])
me_sphere.use_remesh_preserve_volume = False
me_sphere.use_remesh_preserve_attributes = False
me_sphere.use_mirror_vertex_groups = False
me_sphere.update()

# ---- objects
ob_sphere = bpy.data.objects.new('Sphere', me_sphere)

# ---- transforms, parenting, visibility, modifiers, constraints
ob_sphere.location = (0.0, 0.0, 0.0)
ob_sphere.rotation_euler = (1.571, -0.0, 0.0)
ob_sphere.lineart.crease_threshold = 0.0

# ---- collection membership
col_collection_1.objects.link(ob_sphere)

# ---- scene / render settings (as saved in the file)
scene.frame_start = 1; scene.frame_end = 250; scene.frame_set(1)
scene.render.engine = 'BLENDER_EEVEE_NEXT'
scene.render.resolution_percentage = 50
scene.render.dither_intensity = 0.0
scene.cycles.use_denoising = False
scene.cycles.samples = 10
scene.cycles.sampling_pattern = 'TABULATED_SOBOL'
scene.cycles.light_sampling_threshold = 0.0
scene.cycles.use_adaptive_sampling = False
scene.cycles.use_light_tree = False
scene.cycles.blur_glossy = 0.0
scene.cycles.pixel_filter_type = 'GAUSSIAN'
scene.cycles.sample_clamp_indirect = 0.0
scene.view_settings.view_transform = 'Standard'
bpy.context.view_layer.update()

# ---- added for rendering (the .blend has no active camera and no usable light): camera, sun
cam_auto = bpy.data.cameras.new('AutoCamera')
cam_auto.lens = 50.0
cam_auto.sensor_width = 36.0
cam_auto.clip_end = 1000.0
ob_auto_camera = bpy.data.objects.new('AutoCamera', cam_auto)
scene.collection.objects.link(ob_auto_camera)
ob_auto_camera.location = (0.256491, -0.307789, 0.301892)
ob_auto_camera.rotation_euler = (1.09748, -7.21219e-08, 0.694738)
scene.camera = ob_auto_camera
light_auto_sun = bpy.data.lights.new('AutoSun', 'SUN')
light_auto_sun.energy = 3.0
light_auto_sun.angle = 0.0523599
ob_auto_sun = bpy.data.objects.new('AutoSun', light_auto_sun)
scene.collection.objects.link(ob_auto_sun)
ob_auto_sun.rotation_euler = (0.872665, 0.174533, 0.523599)
bpy.context.view_layer.update()
